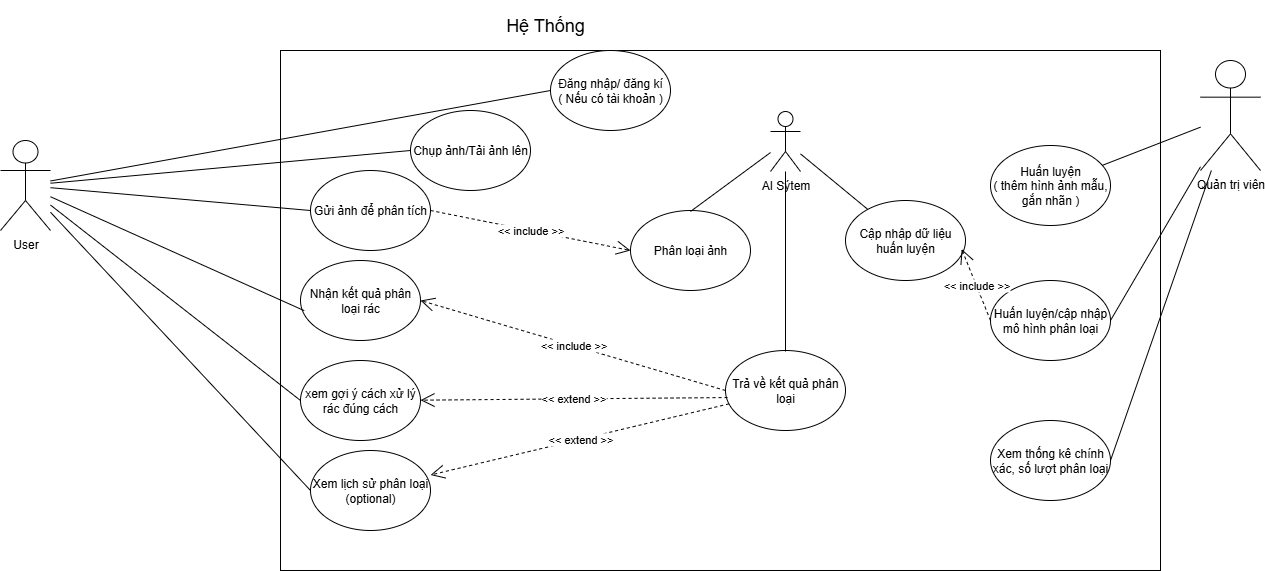

The diagram above was exported from draw.io. Its source (the exported page's mxGraphModel, read from the mxfile embedded in the PNG):
<mxGraphModel dx="2492" dy="751" grid="1" gridSize="10" guides="1" tooltips="1" connect="1" arrows="1" fold="1" page="1" pageScale="1" pageWidth="827" pageHeight="1169" math="0" shadow="0">
  <root>
    <mxCell id="0" />
    <mxCell id="1" parent="0" />
    <mxCell id="-u2lwA0-nEJndx6u2upO-1" value="" style="rounded=0;whiteSpace=wrap;html=1;" parent="1" vertex="1">
      <mxGeometry x="200" y="120" width="880" height="520" as="geometry" />
    </mxCell>
    <mxCell id="Kdr0WGwSWczn8kqt809h-1" value="AI Sýtem" style="shape=umlActor;verticalLabelPosition=bottom;verticalAlign=top;html=1;outlineConnect=0;" parent="1" vertex="1">
      <mxGeometry x="690" y="181" width="30" height="60" as="geometry" />
    </mxCell>
    <mxCell id="Kdr0WGwSWczn8kqt809h-2" value="User" style="shape=umlActor;verticalLabelPosition=bottom;verticalAlign=top;html=1;outlineConnect=0;" parent="1" vertex="1">
      <mxGeometry x="-80" y="210" width="50" height="90" as="geometry" />
    </mxCell>
    <mxCell id="Kdr0WGwSWczn8kqt809h-4" value="Quản trị viên" style="shape=umlActor;verticalLabelPosition=bottom;verticalAlign=top;html=1;outlineConnect=0;" parent="1" vertex="1">
      <mxGeometry x="1120" y="130" width="60" height="110" as="geometry" />
    </mxCell>
    <mxCell id="-u2lwA0-nEJndx6u2upO-7" value="Đăng nhập/ đăng kí&lt;div&gt;( Nếu có tài khoản )&lt;/div&gt;" style="ellipse;whiteSpace=wrap;html=1;" parent="1" vertex="1">
      <mxGeometry x="470" y="120" width="120" height="80" as="geometry" />
    </mxCell>
    <mxCell id="-u2lwA0-nEJndx6u2upO-12" value="Chụp ảnh/Tải ảnh lên" style="ellipse;whiteSpace=wrap;html=1;" parent="1" vertex="1">
      <mxGeometry x="330" y="180" width="120" height="80" as="geometry" />
    </mxCell>
    <mxCell id="-u2lwA0-nEJndx6u2upO-13" value="Gửi ảnh để phân tích" style="ellipse;whiteSpace=wrap;html=1;" parent="1" vertex="1">
      <mxGeometry x="230" y="240" width="120" height="80" as="geometry" />
    </mxCell>
    <mxCell id="-u2lwA0-nEJndx6u2upO-15" value="Trả về kết quả phân loại" style="ellipse;whiteSpace=wrap;html=1;" parent="1" vertex="1">
      <mxGeometry x="645" y="420" width="120" height="80" as="geometry" />
    </mxCell>
    <mxCell id="-u2lwA0-nEJndx6u2upO-16" value="Phân loại ảnh" style="ellipse;whiteSpace=wrap;html=1;" parent="1" vertex="1">
      <mxGeometry x="550" y="280" width="120" height="80" as="geometry" />
    </mxCell>
    <mxCell id="-u2lwA0-nEJndx6u2upO-17" value="xem gợi ý cách xử lý rác đúng cách" style="ellipse;whiteSpace=wrap;html=1;" parent="1" vertex="1">
      <mxGeometry x="220" y="430" width="120" height="80" as="geometry" />
    </mxCell>
    <mxCell id="-u2lwA0-nEJndx6u2upO-18" value="Xem lịch sử phân loại (optional)" style="ellipse;whiteSpace=wrap;html=1;" parent="1" vertex="1">
      <mxGeometry x="230" y="520" width="120" height="80" as="geometry" />
    </mxCell>
    <mxCell id="-u2lwA0-nEJndx6u2upO-19" value="Nhận kết quả phân loại rác" style="ellipse;whiteSpace=wrap;html=1;" parent="1" vertex="1">
      <mxGeometry x="220" y="330" width="120" height="80" as="geometry" />
    </mxCell>
    <mxCell id="-u2lwA0-nEJndx6u2upO-20" value="&lt;font style=&quot;font-size: 18px;&quot;&gt;Hệ Thống&lt;/font&gt;" style="text;html=1;align=center;verticalAlign=middle;whiteSpace=wrap;rounded=0;" parent="1" vertex="1">
      <mxGeometry x="410" y="70" width="110" height="50" as="geometry" />
    </mxCell>
    <mxCell id="-u2lwA0-nEJndx6u2upO-21" value="Cập nhập dữ liệu huấn luyện" style="ellipse;whiteSpace=wrap;html=1;" parent="1" vertex="1">
      <mxGeometry x="765" y="270" width="120" height="80" as="geometry" />
    </mxCell>
    <mxCell id="-u2lwA0-nEJndx6u2upO-22" value="Xem thống kê chính xác, số lượt phân loại" style="ellipse;whiteSpace=wrap;html=1;" parent="1" vertex="1">
      <mxGeometry x="910" y="490" width="120" height="80" as="geometry" />
    </mxCell>
    <mxCell id="-u2lwA0-nEJndx6u2upO-23" value="Huấn luyện&lt;div&gt;( thêm hình ảnh mẫu, gắn nhãn )&lt;/div&gt;" style="ellipse;whiteSpace=wrap;html=1;" parent="1" vertex="1">
      <mxGeometry x="910" y="215" width="120" height="80" as="geometry" />
    </mxCell>
    <mxCell id="-u2lwA0-nEJndx6u2upO-24" value="Huấn luyện/cập nhập mô hình phân loại" style="ellipse;whiteSpace=wrap;html=1;" parent="1" vertex="1">
      <mxGeometry x="910" y="350" width="120" height="80" as="geometry" />
    </mxCell>
    <mxCell id="-u2lwA0-nEJndx6u2upO-26" value="" style="endArrow=none;html=1;rounded=0;entryX=0;entryY=0.5;entryDx=0;entryDy=0;" parent="1" source="Kdr0WGwSWczn8kqt809h-2" target="-u2lwA0-nEJndx6u2upO-7" edge="1">
      <mxGeometry width="50" height="50" relative="1" as="geometry">
        <mxPoint x="680" y="440" as="sourcePoint" />
        <mxPoint x="730" y="390" as="targetPoint" />
      </mxGeometry>
    </mxCell>
    <mxCell id="-u2lwA0-nEJndx6u2upO-27" value="" style="endArrow=none;html=1;rounded=0;entryX=0;entryY=0.5;entryDx=0;entryDy=0;" parent="1" source="Kdr0WGwSWczn8kqt809h-2" target="-u2lwA0-nEJndx6u2upO-12" edge="1">
      <mxGeometry width="50" height="50" relative="1" as="geometry">
        <mxPoint x="160" y="281" as="sourcePoint" />
        <mxPoint x="410" y="240" as="targetPoint" />
      </mxGeometry>
    </mxCell>
    <mxCell id="-u2lwA0-nEJndx6u2upO-28" value="" style="endArrow=none;html=1;rounded=0;entryX=0;entryY=0.5;entryDx=0;entryDy=0;" parent="1" source="Kdr0WGwSWczn8kqt809h-2" target="-u2lwA0-nEJndx6u2upO-13" edge="1">
      <mxGeometry width="50" height="50" relative="1" as="geometry">
        <mxPoint x="140" y="291" as="sourcePoint" />
        <mxPoint x="390" y="250" as="targetPoint" />
      </mxGeometry>
    </mxCell>
    <mxCell id="-u2lwA0-nEJndx6u2upO-29" value="" style="endArrow=none;html=1;rounded=0;entryX=0.031;entryY=0.627;entryDx=0;entryDy=0;entryPerimeter=0;" parent="1" source="Kdr0WGwSWczn8kqt809h-2" target="-u2lwA0-nEJndx6u2upO-19" edge="1">
      <mxGeometry width="50" height="50" relative="1" as="geometry">
        <mxPoint x="150" y="361" as="sourcePoint" />
        <mxPoint x="400" y="320" as="targetPoint" />
      </mxGeometry>
    </mxCell>
    <mxCell id="-u2lwA0-nEJndx6u2upO-30" value="" style="endArrow=none;html=1;rounded=0;entryX=0;entryY=0.5;entryDx=0;entryDy=0;" parent="1" source="Kdr0WGwSWczn8kqt809h-2" target="-u2lwA0-nEJndx6u2upO-17" edge="1">
      <mxGeometry width="50" height="50" relative="1" as="geometry">
        <mxPoint x="120" y="350" as="sourcePoint" />
        <mxPoint x="374" y="464" as="targetPoint" />
      </mxGeometry>
    </mxCell>
    <mxCell id="-u2lwA0-nEJndx6u2upO-31" value="" style="endArrow=none;html=1;rounded=0;entryX=0;entryY=0.5;entryDx=0;entryDy=0;" parent="1" source="Kdr0WGwSWczn8kqt809h-2" target="-u2lwA0-nEJndx6u2upO-18" edge="1">
      <mxGeometry width="50" height="50" relative="1" as="geometry">
        <mxPoint y="440" as="sourcePoint" />
        <mxPoint x="254" y="554" as="targetPoint" />
      </mxGeometry>
    </mxCell>
    <mxCell id="_Q4y9UboEDwYuP6EdODm-1" value="" style="endArrow=none;html=1;rounded=0;entryX=0.5;entryY=0;entryDx=0;entryDy=0;" edge="1" parent="1" source="Kdr0WGwSWczn8kqt809h-1">
      <mxGeometry width="50" height="50" relative="1" as="geometry">
        <mxPoint x="410" y="471" as="sourcePoint" />
        <mxPoint x="610" y="281" as="targetPoint" />
      </mxGeometry>
    </mxCell>
    <mxCell id="_Q4y9UboEDwYuP6EdODm-2" value="" style="endArrow=none;html=1;rounded=0;" edge="1" parent="1" source="Kdr0WGwSWczn8kqt809h-1">
      <mxGeometry width="50" height="50" relative="1" as="geometry">
        <mxPoint x="800" y="291" as="sourcePoint" />
        <mxPoint x="705" y="421" as="targetPoint" />
      </mxGeometry>
    </mxCell>
    <mxCell id="_Q4y9UboEDwYuP6EdODm-4" value="&amp;lt;&amp;lt; include &amp;gt;&amp;gt;" style="endArrow=open;endSize=12;dashed=1;html=1;rounded=0;exitX=1;exitY=0.5;exitDx=0;exitDy=0;entryX=0;entryY=0.5;entryDx=0;entryDy=0;" edge="1" parent="1" source="-u2lwA0-nEJndx6u2upO-13" target="-u2lwA0-nEJndx6u2upO-16">
      <mxGeometry width="160" relative="1" as="geometry">
        <mxPoint x="310" y="420" as="sourcePoint" />
        <mxPoint x="470" y="420" as="targetPoint" />
      </mxGeometry>
    </mxCell>
    <mxCell id="_Q4y9UboEDwYuP6EdODm-5" value="&amp;lt;&amp;lt; include &amp;gt;&amp;gt;" style="endArrow=open;endSize=12;dashed=1;html=1;rounded=0;exitX=0;exitY=0.5;exitDx=0;exitDy=0;entryX=1;entryY=0.5;entryDx=0;entryDy=0;" edge="1" parent="1" source="-u2lwA0-nEJndx6u2upO-15" target="-u2lwA0-nEJndx6u2upO-19">
      <mxGeometry width="160" relative="1" as="geometry">
        <mxPoint x="560" y="420" as="sourcePoint" />
        <mxPoint x="760" y="420" as="targetPoint" />
      </mxGeometry>
    </mxCell>
    <mxCell id="_Q4y9UboEDwYuP6EdODm-6" value="" style="endArrow=none;html=1;rounded=0;" edge="1" parent="1" source="Kdr0WGwSWczn8kqt809h-4" target="-u2lwA0-nEJndx6u2upO-23">
      <mxGeometry width="50" height="50" relative="1" as="geometry">
        <mxPoint x="900" y="290" as="sourcePoint" />
        <mxPoint x="900" y="460" as="targetPoint" />
      </mxGeometry>
    </mxCell>
    <mxCell id="_Q4y9UboEDwYuP6EdODm-7" value="" style="endArrow=none;html=1;rounded=0;entryX=1;entryY=0.5;entryDx=0;entryDy=0;" edge="1" parent="1" source="Kdr0WGwSWczn8kqt809h-4" target="-u2lwA0-nEJndx6u2upO-24">
      <mxGeometry width="50" height="50" relative="1" as="geometry">
        <mxPoint x="1020" y="240" as="sourcePoint" />
        <mxPoint x="1020" y="410" as="targetPoint" />
      </mxGeometry>
    </mxCell>
    <mxCell id="_Q4y9UboEDwYuP6EdODm-8" value="" style="endArrow=none;html=1;rounded=0;entryX=1;entryY=0.5;entryDx=0;entryDy=0;" edge="1" parent="1" source="Kdr0WGwSWczn8kqt809h-4" target="-u2lwA0-nEJndx6u2upO-22">
      <mxGeometry width="50" height="50" relative="1" as="geometry">
        <mxPoint x="1280" y="330" as="sourcePoint" />
        <mxPoint x="1110" y="462" as="targetPoint" />
      </mxGeometry>
    </mxCell>
    <mxCell id="_Q4y9UboEDwYuP6EdODm-9" value="&amp;lt;&amp;lt; extend&lt;span style=&quot;background-color: light-dark(#ffffff, var(--ge-dark-color, #121212)); color: light-dark(rgb(0, 0, 0), rgb(255, 255, 255));&quot;&gt;&amp;nbsp;&amp;gt;&amp;gt;&lt;/span&gt;" style="endArrow=open;endSize=12;dashed=1;html=1;rounded=0;exitX=0.017;exitY=0.588;exitDx=0;exitDy=0;exitPerimeter=0;" edge="1" parent="1" source="-u2lwA0-nEJndx6u2upO-15" target="-u2lwA0-nEJndx6u2upO-17">
      <mxGeometry width="160" relative="1" as="geometry">
        <mxPoint x="715" y="580" as="sourcePoint" />
        <mxPoint x="410" y="500" as="targetPoint" />
      </mxGeometry>
    </mxCell>
    <mxCell id="_Q4y9UboEDwYuP6EdODm-10" value="&amp;lt;&amp;lt; extend&lt;span style=&quot;background-color: light-dark(#ffffff, var(--ge-dark-color, #121212)); color: light-dark(rgb(0, 0, 0), rgb(255, 255, 255));&quot;&gt;&amp;nbsp;&amp;gt;&amp;gt;&lt;/span&gt;" style="endArrow=open;endSize=12;dashed=1;html=1;rounded=0;entryX=1;entryY=0.5;entryDx=0;entryDy=0;" edge="1" parent="1" source="-u2lwA0-nEJndx6u2upO-15">
      <mxGeometry width="160" relative="1" as="geometry">
        <mxPoint x="655" y="624.5" as="sourcePoint" />
        <mxPoint x="350" y="544.5" as="targetPoint" />
      </mxGeometry>
    </mxCell>
    <mxCell id="_Q4y9UboEDwYuP6EdODm-15" value="" style="endArrow=none;html=1;rounded=0;" edge="1" parent="1" source="Kdr0WGwSWczn8kqt809h-1" target="-u2lwA0-nEJndx6u2upO-21">
      <mxGeometry width="50" height="50" relative="1" as="geometry">
        <mxPoint x="720" y="260" as="sourcePoint" />
        <mxPoint x="640" y="319" as="targetPoint" />
      </mxGeometry>
    </mxCell>
    <mxCell id="_Q4y9UboEDwYuP6EdODm-16" value="&amp;lt;&amp;lt; include &amp;gt;&amp;gt;" style="endArrow=open;endSize=12;dashed=1;html=1;rounded=0;exitX=0;exitY=0.5;exitDx=0;exitDy=0;entryX=0.968;entryY=0.608;entryDx=0;entryDy=0;entryPerimeter=0;" edge="1" parent="1" source="-u2lwA0-nEJndx6u2upO-24" target="-u2lwA0-nEJndx6u2upO-21">
      <mxGeometry width="160" relative="1" as="geometry">
        <mxPoint x="965" y="550" as="sourcePoint" />
        <mxPoint x="660" y="460" as="targetPoint" />
      </mxGeometry>
    </mxCell>
  </root>
</mxGraphModel>